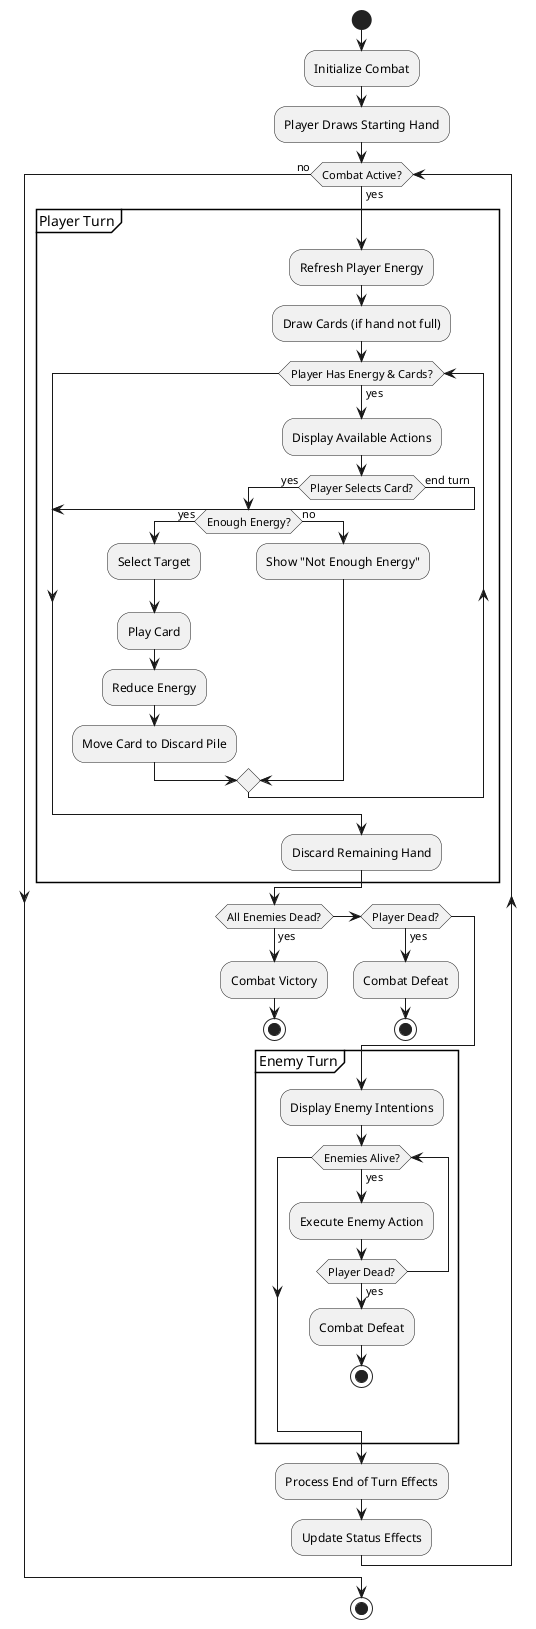

The diagram above was rendered by PlantUML. Its source (embedded in the PNG):
@startuml activity diagram

start

:Initialize Combat;
:Player Draws Starting Hand;

while (Combat Active?) is (yes)
  'Player Turn
  partition "Player Turn" {
    :Refresh Player Energy;
    :Draw Cards (if hand not full);

    while (Player Has Energy & Cards?) is (yes)
      :Display Available Actions;

      if (Player Selects Card?) then (yes)
        if (Enough Energy?) then (yes)
          :Select Target;
          :Play Card;
          :Reduce Energy;
          :Move Card to Discard Pile;
        else (no)
          :Show "Not Enough Energy";
        endif
      else (end turn)
        break
      endif
    endwhile

    :Discard Remaining Hand;
  }

  'Check for Combat End
  if (All Enemies Dead?) then (yes)
    :Combat Victory;
    stop
  elseif (Player Dead?) then (yes)
    :Combat Defeat;
    stop
  endif

  'Enemy Turn
  partition "Enemy Turn" {
    :Display Enemy Intentions;

    while (Enemies Alive?) is (yes)
      :Execute Enemy Action;
      if (Player Dead?) then (yes)
        :Combat Defeat;
        stop
      endif
    endwhile
  }

  'End Turn Processing
  :Process End of Turn Effects;
  :Update Status Effects;
endwhile (no)

stop

@enduml